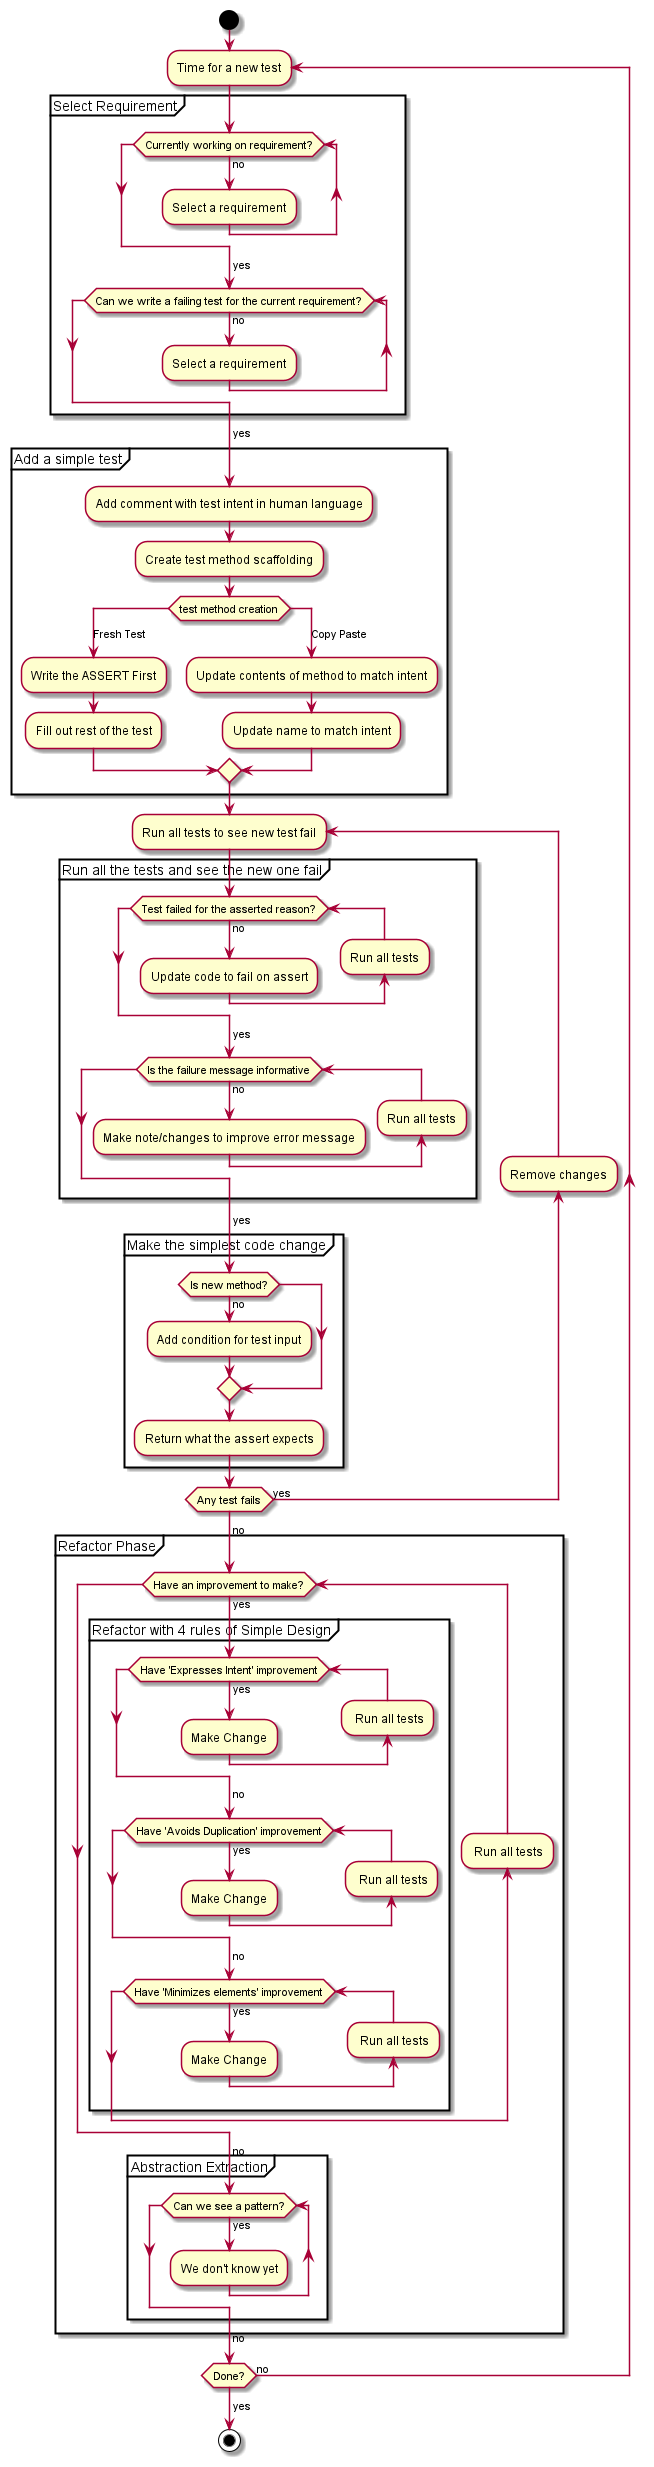

The diagram above was rendered by PlantUML. Its source (embedded in the PNG):
@startuml
start

repeat :Time for a new test;
  partition "Select Requirement"{
      while (Currently working on requirement?) is (no)
        :Select a requirement;
      endwhile
      ->yes;
    while (Can we write a failing test for the current requirement?) is (no)
      :Select a requirement;
    endwhile
    ->yes;
  }

  partition "Add a simple test"{
    :Add comment with test intent in human language;
    :Create test method scaffolding;
     switch (test method creation)
     case (Fresh Test)
      :Write the ASSERT First;
      :Fill out rest of the test;
      case (Copy Paste)
        :Update contents of method to match intent;
        :Update name to match intent;
      endswitch
  }

  repeat :Run all tests to see new test fail;
    partition "Run all the tests and see the new one fail"{
      while (Test failed for the asserted reason?) is (no)
        :Update code to fail on assert;
        backward:Run all tests;
      endwhile
      -> yes;
      while (Is the failure message informative) is (no)
        :Make note/changes to improve error message;
        backward:Run all tests;
      endwhile
      -> yes;
    }

    partition "Make the simplest code change"{
      if (Is new method?) then (no)
        :Add condition for test input;
      endif
      :Return what the assert expects;
    }
    backward:Remove changes;
  repeat while (Any test fails) is (yes)
  ->no;

  partition "Refactor Phase"{
    while (Have an improvement to make?) is (yes)
      partition "Refactor with 4 rules of Simple Design" {
        while (Have 'Expresses Intent' improvement) is (yes)
          :Make Change;
          backward: Run all tests;
        endwhile
        ->no;
        while (Have 'Avoids Duplication' improvement) is (yes)
          :Make Change;
          backward: Run all tests;
        endwhile
        ->no;
        while (Have 'Minimizes elements' improvement) is (yes)
          :Make Change;
          backward: Run all tests;
        endwhile
        ->no;
        }
      ->no;
    backward: Run all tests;
    endwhile
    ->no;
    partition "Abstraction Extraction"{
      while (Can we see a pattern?) is (yes)
        :We don't know yet;
      endwhile
      ->no;
    }
  }
  
repeat while (Done?) is (no)
->yes;

stop
@enduml